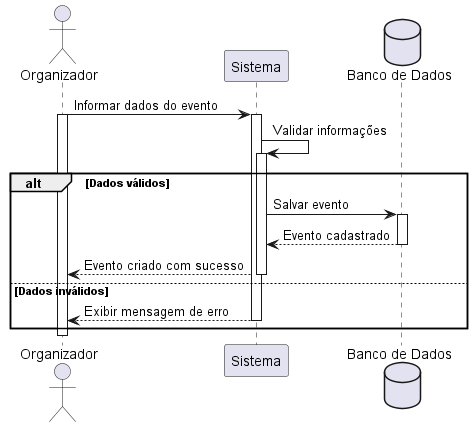

The diagram above was rendered by PlantUML. Its source (embedded in the PNG):
@startuml

autoactivate on

actor Organizador

participant "Sistema" as Sistema
database "Banco de Dados" as BD

Organizador -> Sistema : Informar dados do evento
activate Organizador
Sistema -> Sistema : Validar informações

alt Dados válidos

    Sistema -> BD : Salvar evento

    BD --> Sistema : Evento cadastrado

    Sistema --> Organizador : Evento criado com sucesso

else Dados inválidos

    Sistema --> Organizador : Exibir mensagem de erro

end

deactivate Organizador
@enduml